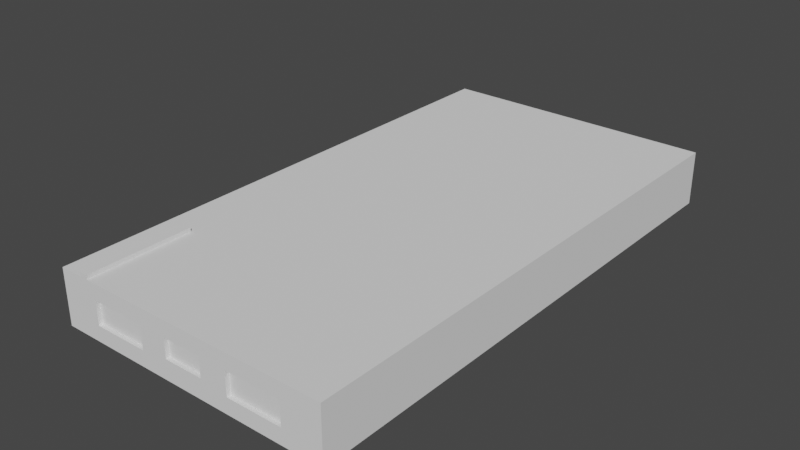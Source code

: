# Source: batteri.blend  (saved by Blender 3.3.6; exported with 4.5.12 LTS)
import bpy
from mathutils import Matrix  # noqa: F401  (used for matrix-valued properties, if any)

bpy.ops.wm.read_factory_settings(use_empty=True)
scene = bpy.context.scene
scene.name = 'Scene'

# ---- collections
col_collection = bpy.data.collections.new('Collection'); scene.collection.children.link(col_collection)

# ---- world
world_world = bpy.data.worlds.new('World'); scene.world = world_world
world_world.use_nodes = True; world_world.node_tree.nodes.clear()
_N = world_world.node_tree.nodes; _L = world_world.node_tree.links
n0 = _N.new('ShaderNodeOutputWorld'); n0.name = 'World Output'; n0.location = (300, 300)
n1 = _N.new('ShaderNodeBackground'); n1.name = 'Background'; n1.location = (10, 300)
n1.inputs[0].default_value = (0.05088, 0.05088, 0.05088, 1.0)
_L.new(n1.outputs[0], n0.inputs[0])
n0.is_active_output = True
world_world.color = (0.05088, 0.05088, 0.05088)
world_world.use_sun_shadow = False
world_world.sun_shadow_jitter_overblur = 0.0

# ---- meshes
me_cube_005 = bpy.data.meshes.new('Cube.005')
me_cube_005.from_pydata([(-0.36, -0.68, -0.05), (-0.36, -0.68, 0.09), (-0.36, 0.68, -0.05), (-0.36, 0.68, 0.09), (0.36, -0.68, -0.05), (0.36, -0.68, 0.09), (0.36, 0.68, -0.05), (0.36, 0.68, 0.09), (-0.26, -0.68, 0.09), (-0.26, -0.68, -0.05), (-0.12, -0.68, -0.05), (-0.12, -0.68, 0.09), (0.26, -0.68, -0.05), (0.26, -0.68, 0.09), (0.12, -0.68, -0.05), (0.12, -0.68, 0.09), (-0.05, -0.68, -0.05), (-0.05, -0.68, 0.09), (0.05, -0.68, 0.09), (0.05, -0.68, -0.05), (-0.26, -0.68, 0.05), (-0.12, -0.68, 0.05), (-0.26, -0.68, -0.01), (-0.12, -0.68, -0.01), (0.26, -0.68, 0.05), (0.12, -0.68, 0.05), (0.26, -0.68, -0.01), (0.12, -0.68, -0.01), (0.05, -0.68, 0.0), (-0.05, -0.68, 0.0), (0.05, -0.68, 0.05), (-0.05, -0.68, 0.05), (-0.26, -0.67, 0.05), (-0.12, -0.67, 0.05), (-0.26, -0.67, -0.01), (-0.12, -0.67, -0.01), (0.12, -0.67, 0.05), (0.26, -0.67, 0.05), (0.26, -0.67, -0.01), (0.12, -0.67, -0.01), (0.05, -0.67, 0.05), (0.05, -0.67, 0.0), (-0.05, -0.67, 0.05), (-0.05, -0.67, 0.0)], [], [(0, 1, 3, 2), (2, 3, 7, 6), (6, 7, 5, 4), (4, 5, 13, 24, 26, 12), (2, 6, 4, 12, 14, 19, 16, 10, 9, 0), (7, 3, 1, 8, 11, 17, 18, 15, 13, 5), (9, 22, 20, 8, 1, 0), (10, 23, 22, 9), (12, 26, 27, 14), (14, 27, 25, 15, 18, 30, 28, 19), (16, 29, 31, 17, 11, 21, 23, 10), (19, 28, 29, 16), (20, 21, 11, 8), (27, 26, 38, 39), (25, 24, 13, 15), (21, 20, 32, 33), (29, 28, 41, 43), (31, 30, 18, 17), (34, 35, 33, 32), (39, 38, 37, 36), (26, 24, 37, 38), (22, 23, 35, 34), (20, 22, 34, 32), (25, 27, 39, 36), (24, 25, 36, 37), (23, 21, 33, 35), (43, 41, 40, 42), (28, 30, 40, 41), (30, 31, 42, 40), (31, 29, 43, 42)])
_uv = me_cube_005.uv_layers.new(name='UVMap')
_uv.uv.foreach_set('vector', [0.375, 0.0, 0.625, 0.0, 0.625, 0.25, 0.375, 0.25, 0.375, 0.25, 0.625, 0.25, 0.625, 0.5, 0.375, 0.5, 0.375, 0.5, 0.625, 0.5, 0.625, 0.75, 0.375, 0.75, 0.375, 0.75, 0.625, 0.75, 0.625, 0.7753, 0.5532, 0.7753, 0.4459, 0.7753, 0.375, 0.7753, 0.125, 0.5, 0.375, 0.5, 0.375, 0.75, 0.3497, 0.75, 0.3062, 0.75, 0.2701, 0.75, 0.2302, 0.75, 0.1978, 0.75, 0.1596, 0.75, 0.125, 0.75, 0.625, 0.5, 0.875, 0.5, 0.875, 0.75, 0.8402, 0.75, 0.8021, 0.75, 0.7697, 0.75, 0.7299, 0.75, 0.6937, 0.75, 0.6503, 0.75, 0.625, 0.75, 0.375, 0.9654, 0.4446, 0.9653, 0.5538, 0.9652, 0.625, 0.9652, 0.625, 1.0, 0.375, 1.0, 0.375, 0.9272, 0.444, 0.9272, 0.4446, 0.9653, 0.375, 0.9654, 0.375, 0.7753, 0.4459, 0.7753, 0.4459, 0.8188, 0.375, 0.8188, 0.375, 0.8188, 0.4459, 0.8188, 0.5538, 0.8187, 0.625, 0.8187, 0.625, 0.8549, 0.5518, 0.8549, 0.4624, 0.8549, 0.375, 0.8549, 0.375, 0.8948, 0.4624, 0.8948, 0.5518, 0.8947, 0.625, 0.8947, 0.625, 0.9271, 0.5538, 0.9272, 0.444, 0.9272, 0.375, 0.9272, 0.375, 0.8549, 0.4624, 0.8549, 0.4624, 0.8948, 0.375, 0.8948, 0.5538, 0.9652, 0.5538, 0.9272, 0.625, 0.9271, 0.625, 0.9652, 0.4459, 0.8188, 0.4459, 0.7753, 0.4459, 0.7753, 0.4459, 0.8188, 0.5538, 0.8187, 0.5532, 0.7753, 0.625, 0.7753, 0.625, 0.8187, 0.5538, 0.9272, 0.5538, 0.9652, 0.5538, 0.9652, 0.5538, 0.9272, 0.4624, 0.8948, 0.4624, 0.8549, 0.4624, 0.8549, 0.4624, 0.8948, 0.5518, 0.8947, 0.5518, 0.8549, 0.625, 0.8549, 0.625, 0.8947, 0.4446, 0.9653, 0.444, 0.9272, 0.5538, 0.9272, 0.5538, 0.9652, 0.4459, 0.8188, 0.4459, 0.7753, 0.5532, 0.7753, 0.5538, 0.8187, 0.4459, 0.7753, 0.5532, 0.7753, 0.5532, 0.7753, 0.4459, 0.7753, 0.4446, 0.9653, 0.444, 0.9272, 0.444, 0.9272, 0.4446, 0.9653, 0.5538, 0.9652, 0.4446, 0.9653, 0.4446, 0.9653, 0.5538, 0.9652, 0.5538, 0.8187, 0.4459, 0.8188, 0.4459, 0.8188, 0.5538, 0.8187, 0.5532, 0.7753, 0.5538, 0.8187, 0.5538, 0.8187, 0.5532, 0.7753, 0.444, 0.9272, 0.5538, 0.9272, 0.5538, 0.9272, 0.444, 0.9272, 0.4624, 0.8948, 0.4624, 0.8549, 0.5518, 0.8549, 0.5518, 0.8947, 0.4624, 0.8549, 0.5518, 0.8549, 0.5518, 0.8549, 0.4624, 0.8549, 0.5518, 0.8549, 0.5518, 0.8947, 0.5518, 0.8947, 0.5518, 0.8549, 0.5518, 0.8947, 0.4624, 0.8948, 0.4624, 0.8948, 0.5518, 0.8947])
me_cube_005.update()
me_cube_001 = bpy.data.meshes.new('Cube.001')
me_cube_001.from_pydata([(-0.43, 0.45, 0.06), (-0.43, 0.45, 0.08), (-0.43, 0.64, 0.06), (-0.43, 0.64, 0.08), (-0.35, 0.45, 0.06), (-0.35, 0.45, 0.08), (-0.35, 0.64, 0.06), (-0.35, 0.64, 0.08)], [], [(0, 1, 3, 2), (2, 3, 7, 6), (6, 7, 5, 4), (4, 5, 1, 0), (2, 6, 4, 0), (7, 3, 1, 5)])
_uv = me_cube_001.uv_layers.new(name='UVMap')
_uv.uv.foreach_set('vector', [0.375, 0.0, 0.625, 0.0, 0.625, 0.25, 0.375, 0.25, 0.375, 0.25, 0.625, 0.25, 0.625, 0.5, 0.375, 0.5, 0.375, 0.5, 0.625, 0.5, 0.625, 0.75, 0.375, 0.75, 0.375, 0.75, 0.625, 0.75, 0.625, 1.0, 0.375, 1.0, 0.125, 0.5, 0.375, 0.5, 0.375, 0.75, 0.125, 0.75, 0.625, 0.5, 0.875, 0.5, 0.875, 0.75, 0.625, 0.75])
me_cube_001.update()
me_cube_002 = bpy.data.meshes.new('Cube.002')
me_cube_002.from_pydata([(-0.43, 0.22, 0.06), (-0.43, 0.22, 0.07), (-0.43, 0.49, 0.06), (-0.43, 0.49, 0.07), (-0.41, 0.22, 0.06), (-0.41, 0.22, 0.07), (-0.41, 0.49, 0.06), (-0.41, 0.49, 0.07)], [], [(0, 1, 3, 2), (2, 3, 7, 6), (6, 7, 5, 4), (4, 5, 1, 0), (2, 6, 4, 0), (7, 3, 1, 5)])
_uv = me_cube_002.uv_layers.new(name='UVMap')
_uv.uv.foreach_set('vector', [0.375, 0.0, 0.625, 0.0, 0.625, 0.25, 0.375, 0.25, 0.375, 0.25, 0.625, 0.25, 0.625, 0.5, 0.375, 0.5, 0.375, 0.5, 0.625, 0.5, 0.625, 0.75, 0.375, 0.75, 0.375, 0.75, 0.625, 0.75, 0.625, 1.0, 0.375, 1.0, 0.125, 0.5, 0.375, 0.5, 0.375, 0.75, 0.125, 0.75, 0.625, 0.5, 0.875, 0.5, 0.875, 0.75, 0.625, 0.75])
me_cube_002.update()

# ---- objects
ob_battery = bpy.data.objects.new('Battery', me_cube_005)
ob_cube = bpy.data.objects.new('Cube', me_cube_001)
ob_cube_001 = bpy.data.objects.new('Cube.001', me_cube_002)

# ---- transforms, parenting, visibility, modifiers, constraints
ob_battery.location = (0.0, 0.0, 0.05)
ob_battery.scale = (10.0, 10.0, 10.0)
ob_cube.parent = ob_battery
ob_cube.matrix_parent_inverse = Matrix(((1.0, -0.0, 0.0, -0.0), (-0.0, 1.0, -0.0, 0.0), (0.0, -0.0, 1.0, -0.05), (-0.0, 0.0, -0.0, 1.0)))
ob_cube.location = (0.0, 0.0, 0.0)
ob_cube_001.parent = ob_battery
ob_cube_001.matrix_parent_inverse = Matrix(((1.0, -0.0, 0.0, -0.0), (-0.0, 1.0, -0.0, 0.0), (0.0, -0.0, 1.0, -0.05), (-0.0, 0.0, -0.0, 1.0)))
ob_cube_001.location = (0.13, -0.9, 0.08)

# ---- collection membership
col_collection.objects.link(ob_battery)
col_collection.objects.link(ob_cube)
col_collection.objects.link(ob_cube_001)

# ---- scene / render settings (as saved in the file)
scene.frame_start = 1; scene.frame_end = 250; scene.frame_set(1)
scene.render.engine = 'BLENDER_EEVEE_NEXT'
scene.cycles.sampling_pattern = 'TABULATED_SOBOL'
scene.cycles.use_light_tree = False
scene.view_settings.view_transform = 'Filmic'
scene.unit_settings.scale_length = 0.01
bpy.context.view_layer.update()

# ---- added for rendering (the .blend has no active camera and no usable light): camera, sun
cam_auto = bpy.data.cameras.new('AutoCamera')
cam_auto.lens = 50.0
cam_auto.sensor_width = 36.0
cam_auto.clip_end = 1000.0
ob_auto_camera = bpy.data.objects.new('AutoCamera', cam_auto)
scene.collection.objects.link(ob_auto_camera)
ob_auto_camera.location = (14.268, -17.5416, 11.9944)
ob_auto_camera.rotation_euler = (1.09748, -7.21219e-08, 0.694738)
scene.camera = ob_auto_camera
light_auto_sun = bpy.data.lights.new('AutoSun', 'SUN')
light_auto_sun.energy = 3.0
light_auto_sun.angle = 0.0523599
ob_auto_sun = bpy.data.objects.new('AutoSun', light_auto_sun)
scene.collection.objects.link(ob_auto_sun)
ob_auto_sun.rotation_euler = (0.872665, 0.174533, 0.523599)
bpy.context.view_layer.update()
